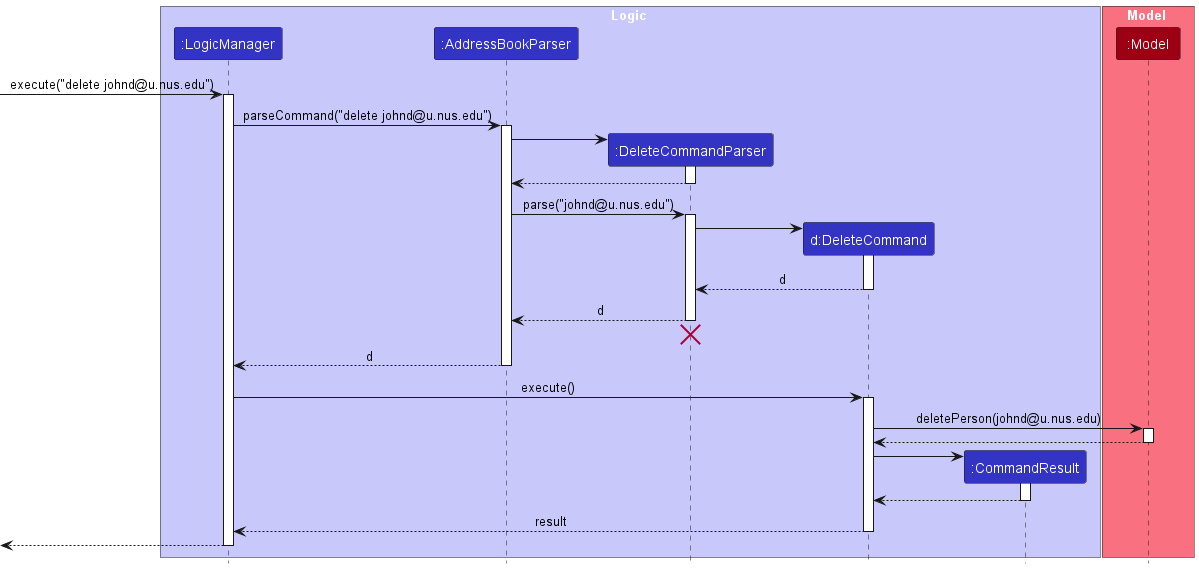

The diagram above was rendered by PlantUML. Its source (embedded in the PNG):
@startuml
!include style.puml
skinparam ArrowFontStyle plain

box Logic LOGIC_COLOR_T1
participant ":LogicManager" as LogicManager LOGIC_COLOR
participant ":AddressBookParser" as AddressBookParser LOGIC_COLOR
participant ":DeleteCommandParser" as DeleteCommandParser LOGIC_COLOR
participant "d:DeleteCommand" as DeleteCommand LOGIC_COLOR
participant ":CommandResult" as CommandResult LOGIC_COLOR
end box

box Model MODEL_COLOR_T1
participant ":Model" as Model MODEL_COLOR
end box

[-> LogicManager : execute("delete johnd@u.nus.edu")
activate LogicManager

LogicManager -> AddressBookParser : parseCommand("delete johnd@u.nus.edu")
activate AddressBookParser

create DeleteCommandParser
AddressBookParser -> DeleteCommandParser
activate DeleteCommandParser

DeleteCommandParser --> AddressBookParser
deactivate DeleteCommandParser

AddressBookParser -> DeleteCommandParser : parse("johnd@u.nus.edu")
activate DeleteCommandParser

create DeleteCommand
DeleteCommandParser -> DeleteCommand
activate DeleteCommand

DeleteCommand --> DeleteCommandParser : d
deactivate DeleteCommand

DeleteCommandParser --> AddressBookParser : d
deactivate DeleteCommandParser
'Hidden arrow to position the destroy marker below the end of the activation bar.
DeleteCommandParser -[hidden]-> AddressBookParser
destroy DeleteCommandParser

AddressBookParser --> LogicManager : d
deactivate AddressBookParser

LogicManager -> DeleteCommand : execute()
activate DeleteCommand

DeleteCommand -> Model : deletePerson(johnd@u.nus.edu)
activate Model

Model --> DeleteCommand
deactivate Model

create CommandResult
DeleteCommand -> CommandResult
activate CommandResult

CommandResult --> DeleteCommand
deactivate CommandResult

DeleteCommand --> LogicManager : result
deactivate DeleteCommand

[<--LogicManager
deactivate LogicManager
@enduml